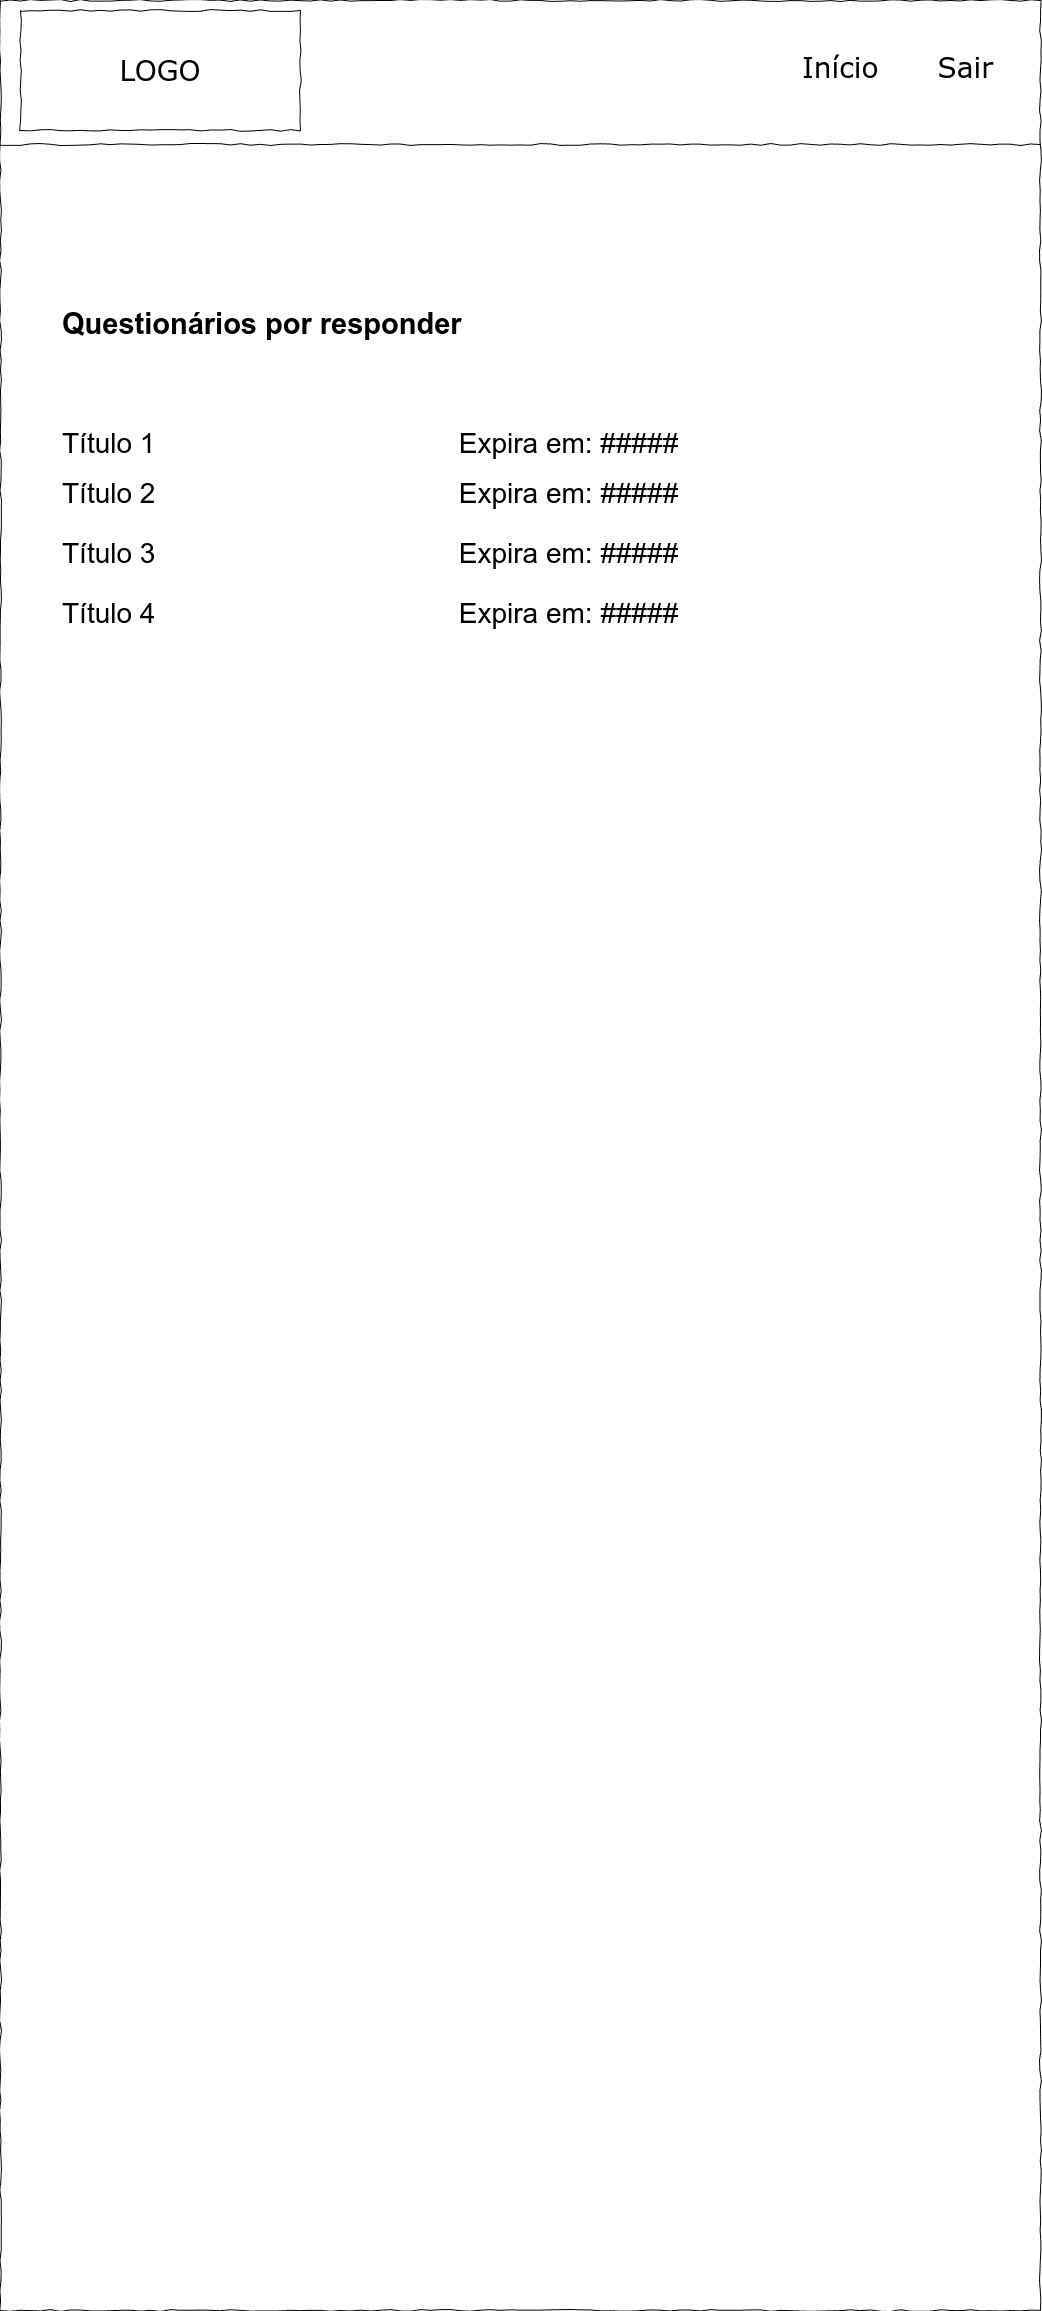

The diagram above was exported from draw.io. Its source (the exported page's mxGraphModel, read from the mxfile embedded in the PNG):
<mxGraphModel dx="3966" dy="2394" grid="1" gridSize="10" guides="1" tooltips="1" connect="1" arrows="1" fold="1" page="1" pageScale="1" pageWidth="1080" pageHeight="2340" background="none" math="0" shadow="0">
  <root>
    <mxCell id="qEPlwy9VsgUbDYDedVFF-0" />
    <mxCell id="qEPlwy9VsgUbDYDedVFF-1" parent="qEPlwy9VsgUbDYDedVFF-0" />
    <mxCell id="qEPlwy9VsgUbDYDedVFF-2" value="" style="whiteSpace=wrap;html=1;rounded=0;shadow=0;labelBackgroundColor=none;strokeColor=#000000;strokeWidth=1;fillColor=none;fontFamily=Verdana;fontSize=12;fontColor=#000000;align=center;comic=1;" vertex="1" parent="qEPlwy9VsgUbDYDedVFF-1">
      <mxGeometry x="20" y="20" width="1040" height="2310" as="geometry" />
    </mxCell>
    <mxCell id="qEPlwy9VsgUbDYDedVFF-3" value="LOGO" style="whiteSpace=wrap;html=1;rounded=0;shadow=0;labelBackgroundColor=none;strokeWidth=1;fontFamily=Verdana;fontSize=28;align=center;comic=1;" vertex="1" parent="qEPlwy9VsgUbDYDedVFF-1">
      <mxGeometry x="40" y="30" width="280" height="120" as="geometry" />
    </mxCell>
    <mxCell id="qEPlwy9VsgUbDYDedVFF-4" value="&lt;font style=&quot;font-size: 28px;&quot;&gt;Início&amp;nbsp; &amp;nbsp; &amp;nbsp; Sair&lt;/font&gt;" style="text;html=1;points=[];align=left;verticalAlign=top;spacingTop=-4;fontSize=14;fontFamily=Verdana" vertex="1" parent="qEPlwy9VsgUbDYDedVFF-1">
      <mxGeometry x="820" y="67.5" width="230" height="45" as="geometry" />
    </mxCell>
    <mxCell id="qEPlwy9VsgUbDYDedVFF-5" value="" style="line;strokeWidth=1;html=1;rounded=0;shadow=0;labelBackgroundColor=none;fillColor=none;fontFamily=Verdana;fontSize=14;fontColor=#000000;align=center;comic=1;" vertex="1" parent="qEPlwy9VsgUbDYDedVFF-1">
      <mxGeometry x="20" y="109" width="1040" height="110" as="geometry" />
    </mxCell>
    <mxCell id="qEPlwy9VsgUbDYDedVFF-6" value="&lt;h1 style=&quot;margin-top: 0px;&quot;&gt;&lt;font style=&quot;font-size: 29px;&quot;&gt;Questionários por responder&lt;/font&gt;&lt;/h1&gt;" style="text;html=1;whiteSpace=wrap;overflow=hidden;rounded=0;" vertex="1" parent="qEPlwy9VsgUbDYDedVFF-1">
      <mxGeometry x="80" y="320" width="410" height="60" as="geometry" />
    </mxCell>
    <mxCell id="qEPlwy9VsgUbDYDedVFF-8" value="&lt;h1 style=&quot;margin-top: 0px;&quot;&gt;&lt;span style=&quot;font-weight: normal;&quot;&gt;&lt;font style=&quot;font-size: 28px;&quot;&gt;Título 1&amp;nbsp; &amp;nbsp; &amp;nbsp; &amp;nbsp; &amp;nbsp; &amp;nbsp; &amp;nbsp; &amp;nbsp; &amp;nbsp; &amp;nbsp; &amp;nbsp; &amp;nbsp; &amp;nbsp; &amp;nbsp; &amp;nbsp; &amp;nbsp; &amp;nbsp; &amp;nbsp; &amp;nbsp; &amp;nbsp;Expira em: #####&lt;/font&gt;&lt;/span&gt;&lt;/h1&gt;" style="text;html=1;whiteSpace=wrap;overflow=hidden;rounded=0;" vertex="1" parent="qEPlwy9VsgUbDYDedVFF-1">
      <mxGeometry x="80" y="440" width="660" height="80" as="geometry" />
    </mxCell>
    <mxCell id="qEPlwy9VsgUbDYDedVFF-9" value="&lt;h1 style=&quot;margin-top: 0px;&quot;&gt;&lt;span style=&quot;font-weight: normal;&quot;&gt;&lt;font style=&quot;font-size: 28px;&quot;&gt;Título 2&lt;/font&gt;&lt;/span&gt;&lt;span style=&quot;font-size: 28px; font-weight: normal; background-color: transparent; color: light-dark(rgb(0, 0, 0), rgb(255, 255, 255));&quot;&gt;&amp;nbsp; &amp;nbsp; &amp;nbsp; &amp;nbsp; &amp;nbsp; &amp;nbsp; &amp;nbsp; &amp;nbsp; &amp;nbsp; &amp;nbsp; &amp;nbsp; &amp;nbsp; &amp;nbsp; &amp;nbsp; &amp;nbsp; &amp;nbsp; &amp;nbsp; &amp;nbsp; &amp;nbsp; &amp;nbsp;Expira em: #####&lt;/span&gt;&lt;/h1&gt;" style="text;html=1;whiteSpace=wrap;overflow=hidden;rounded=0;" vertex="1" parent="qEPlwy9VsgUbDYDedVFF-1">
      <mxGeometry x="80" y="490" width="660" height="80" as="geometry" />
    </mxCell>
    <mxCell id="qEPlwy9VsgUbDYDedVFF-10" value="&lt;h1 style=&quot;margin-top: 0px;&quot;&gt;&lt;span style=&quot;font-weight: normal;&quot;&gt;&lt;font style=&quot;font-size: 28px;&quot;&gt;Título 3&lt;/font&gt;&lt;/span&gt;&lt;span style=&quot;font-size: 28px; font-weight: normal; background-color: transparent; color: light-dark(rgb(0, 0, 0), rgb(255, 255, 255));&quot;&gt;&amp;nbsp; &amp;nbsp; &amp;nbsp; &amp;nbsp; &amp;nbsp; &amp;nbsp; &amp;nbsp; &amp;nbsp; &amp;nbsp; &amp;nbsp; &amp;nbsp; &amp;nbsp; &amp;nbsp; &amp;nbsp; &amp;nbsp; &amp;nbsp; &amp;nbsp; &amp;nbsp; &amp;nbsp; &amp;nbsp;Expira em: #####&lt;/span&gt;&lt;/h1&gt;" style="text;html=1;whiteSpace=wrap;overflow=hidden;rounded=0;" vertex="1" parent="qEPlwy9VsgUbDYDedVFF-1">
      <mxGeometry x="80" y="550" width="660" height="80" as="geometry" />
    </mxCell>
    <mxCell id="qEPlwy9VsgUbDYDedVFF-11" value="&lt;h1 style=&quot;margin-top: 0px;&quot;&gt;&lt;span style=&quot;font-weight: normal;&quot;&gt;&lt;font style=&quot;font-size: 28px;&quot;&gt;Título 4&lt;/font&gt;&lt;/span&gt;&lt;span style=&quot;font-size: 28px; font-weight: normal; background-color: transparent; color: light-dark(rgb(0, 0, 0), rgb(255, 255, 255));&quot;&gt;&amp;nbsp; &amp;nbsp; &amp;nbsp; &amp;nbsp; &amp;nbsp; &amp;nbsp; &amp;nbsp; &amp;nbsp; &amp;nbsp; &amp;nbsp; &amp;nbsp; &amp;nbsp; &amp;nbsp; &amp;nbsp; &amp;nbsp; &amp;nbsp; &amp;nbsp; &amp;nbsp; &amp;nbsp; &amp;nbsp;Expira em: #####&lt;/span&gt;&lt;/h1&gt;" style="text;html=1;whiteSpace=wrap;overflow=hidden;rounded=0;" vertex="1" parent="qEPlwy9VsgUbDYDedVFF-1">
      <mxGeometry x="80" y="610" width="660" height="80" as="geometry" />
    </mxCell>
  </root>
</mxGraphModel>